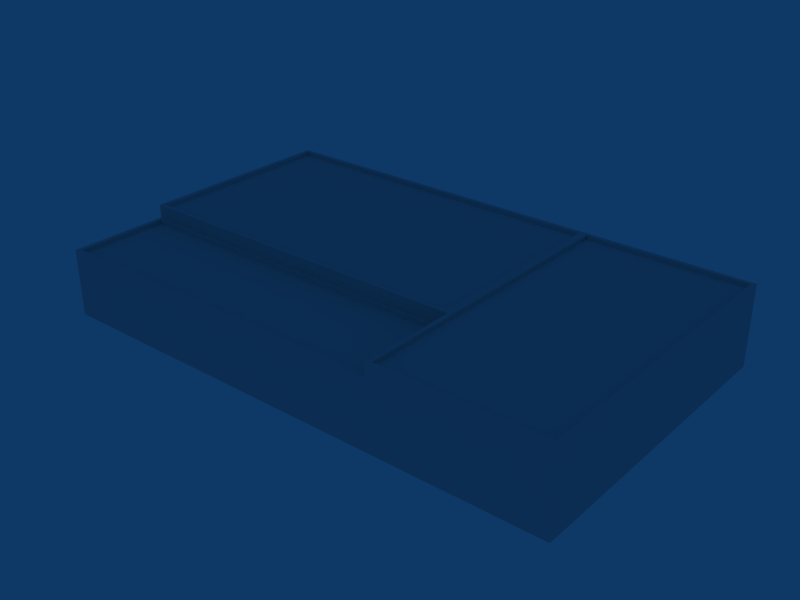 # Source: ebbr_building_ref_056.blend  (saved by Blender 2.79.0; exported with 4.5.12 LTS)
import bpy
from mathutils import Matrix  # noqa: F401  (used for matrix-valued properties, if any)

bpy.ops.wm.read_factory_settings(use_empty=True)
scene = bpy.context.scene
scene.name = 'Scene'

# ---- collections
col_collection_1 = bpy.data.collections.new('Collection 1'); scene.collection.children.link(col_collection_1)

# ---- materials (node trees are filled in below, after node groups)
mat_material = bpy.data.materials.new('Material')
mat_material.alpha_threshold = 0.0
mat_material.roughness = 0.5

# ---- material node trees

# ---- world
world_world = bpy.data.worlds.new('World'); scene.world = world_world
world_world.color = (0.05656, 0.2208, 0.4)
world_world.use_sun_shadow = False
world_world.sun_shadow_jitter_overblur = 0.0
world_world.cycles.sampling_method = 'NONE'
world_world.cycles.sample_map_resolution = 256

# ---- meshes
me_cube_001 = bpy.data.meshes.new('Cube.001')
me_cube_001.from_pydata([(19.52, 5.0, -11.5), (19.52, -1.0, -11.5), (-19.52, -1.0, -11.5), (-19.52, 5.0, -11.5), (19.52, 5.0, 11.5), (19.52, -1.0, 11.5), (7.02, -1.0, -11.5), (7.02, 5.0, -11.5), (7.02, -1.0, 11.5), (7.02, 5.0, 11.5), (19.52, -1.0, 4.0), (19.52, 5.0, 4.0), (-19.52, -1.0, 4.0), (-19.52, 5.0, 4.0), (7.02, 5.0, 4.0), (-19.52, 4.0, 4.0), (7.02, 4.0, 4.0), (7.02, 4.0, 11.5), (-19.52, 4.0, 11.5), (-19.52, -1.0, 11.5), (6.705, 4.0, 11.2), (-19.2, 4.0, 11.2), (-19.2, 4.0, 4.308), (6.705, 4.0, 4.308), (-19.2, 3.7, 4.308), (6.705, 3.7, 4.308), (6.705, 3.7, 11.2), (-19.2, 3.7, 11.2), (-19.2, 5.0, 3.706), (6.705, 5.0, 3.706), (6.705, 5.0, -11.21), (-19.2, 5.0, -11.21), (7.328, 5.0, 11.2), (7.328, 5.0, 4.0), (7.328, 5.0, -11.21), (19.22, 5.0, 11.2), (19.22, 5.0, 4.0), (19.22, 5.0, -11.21), (7.328, 4.7, -11.21), (19.22, 4.7, -11.21), (7.328, 4.7, 11.2), (19.22, 4.7, 11.2), (19.22, 4.7, 4.0), (7.328, 4.7, 4.0), (6.705, 4.7, -11.21), (-19.2, 4.7, -11.21), (-19.2, 4.7, 3.706), (6.705, 4.7, 3.706)], [], [(7, 0, 1, 6), (6, 2, 3, 7), (4, 9, 8, 5), (0, 11, 10, 1), (11, 4, 5, 10), (2, 12, 13, 3), (14, 13, 15, 16), (9, 14, 16, 17), (17, 18, 19, 8), (18, 15, 12, 19), (18, 17, 20, 21), (15, 18, 21, 22), (17, 16, 23, 20), (16, 15, 22, 23), (23, 22, 24, 25), (20, 23, 25, 26), (22, 21, 27, 24), (21, 20, 26, 27), (24, 27, 26, 25), (13, 14, 29, 28), (14, 7, 30, 29), (3, 13, 28, 31), (7, 3, 31, 30), (14, 9, 32, 33), (7, 14, 33, 34), (4, 11, 36, 35), (11, 0, 37, 36), (9, 4, 35, 32), (0, 7, 34, 37), (37, 34, 38, 39), (32, 35, 41, 40), (36, 37, 39, 42), (35, 36, 42, 41), (34, 33, 43, 38), (33, 32, 40, 43), (42, 39, 38, 43), (43, 40, 41, 42), (30, 31, 45, 44), (31, 28, 46, 45), (29, 30, 44, 47), (28, 29, 47, 46), (45, 46, 47, 44)])
_uv = me_cube_001.uv_layers.new(name='UVTex')
_uv.uv.foreach_set('vector', [0.03125, 0.7812, 0.2188, 0.7812, 0.2188, 0.9688, 0.03125, 0.9688, 0.03125, 0.7812, 0.2188, 0.7812, 0.2188, 0.9688, 0.03125, 0.9688, 0.03125, 0.7812, 0.2188, 0.7812, 0.2188, 0.9688, 0.03125, 0.9688, 0.03125, 0.7812, 0.2188, 0.7812, 0.2188, 0.9688, 0.03125, 0.9688, 0.03125, 0.7812, 0.2188, 0.7812, 0.2188, 0.9688, 0.03125, 0.9688, 0.03125, 0.7812, 0.2188, 0.7812, 0.2188, 0.9688, 0.03125, 0.9688, 0.03125, 0.7812, 0.2188, 0.7812, 0.2188, 0.9688, 0.03125, 0.9688, 0.03125, 0.7812, 0.2188, 0.7812, 0.2188, 0.9688, 0.03125, 0.9688, 0.03125, 0.7812, 0.2188, 0.7812, 0.2188, 0.9688, 0.03125, 0.9688, 0.03125, 0.7812, 0.2188, 0.7812, 0.2188, 0.9688, 0.03125, 0.9688, 0.03125, 0.7812, 0.2188, 0.7812, 0.2188, 0.9688, 0.03125, 0.9688, 0.03125, 0.7812, 0.2188, 0.7812, 0.2188, 0.9688, 0.03125, 0.9688, 0.03125, 0.7812, 0.2188, 0.7812, 0.2188, 0.9688, 0.03125, 0.9688, 0.03125, 0.7812, 0.2188, 0.7812, 0.2188, 0.9688, 0.03125, 0.9688, 0.03125, 0.7812, 0.2188, 0.7812, 0.2188, 0.9688, 0.03125, 0.9688, 0.03125, 0.7812, 0.2188, 0.7812, 0.2188, 0.9688, 0.03125, 0.9688, 0.03125, 0.7812, 0.2188, 0.7812, 0.2188, 0.9688, 0.03125, 0.9688, 0.03125, 0.7812, 0.2188, 0.7812, 0.2188, 0.9688, 0.03125, 0.9688, 0.03125, 0.2812, 0.2188, 0.2812, 0.2188, 0.4688, 0.03125, 0.4688, 0.03125, 0.7812, 0.2188, 0.7812, 0.2188, 0.9688, 0.03125, 0.9688, 0.03125, 0.7812, 0.2188, 0.7812, 0.2188, 0.9688, 0.03125, 0.9688, 0.03125, 0.7812, 0.2188, 0.7812, 0.2188, 0.9688, 0.03125, 0.9688, 0.03125, 0.7812, 0.2188, 0.7812, 0.2188, 0.9688, 0.03125, 0.9688, 0.03125, 0.7812, 0.2188, 0.7812, 0.2188, 0.9688, 0.03125, 0.9688, 0.03125, 0.7812, 0.2188, 0.7812, 0.2188, 0.9688, 0.03125, 0.9688, 0.03125, 0.7812, 0.2188, 0.7812, 0.2188, 0.9688, 0.03125, 0.9688, 0.03125, 0.7812, 0.2188, 0.7812, 0.2188, 0.9688, 0.03125, 0.9688, 0.03125, 0.7812, 0.2188, 0.7812, 0.2188, 0.9688, 0.03125, 0.9688, 0.03125, 0.7812, 0.2188, 0.7812, 0.2188, 0.9688, 0.03125, 0.9688, 0.03125, 0.7812, 0.2188, 0.7812, 0.2188, 0.9688, 0.03125, 0.9688, 0.03125, 0.7812, 0.2188, 0.7812, 0.2188, 0.9688, 0.03125, 0.9688, 0.03125, 0.7812, 0.2188, 0.7812, 0.2188, 0.9688, 0.03125, 0.9688, 0.03125, 0.7812, 0.2188, 0.7812, 0.2188, 0.9688, 0.03125, 0.9688, 0.03125, 0.7812, 0.2188, 0.7812, 0.2188, 0.9688, 0.03125, 0.9688, 0.03125, 0.7812, 0.2188, 0.7812, 0.2188, 0.9688, 0.03125, 0.9688, 0.03125, 0.2812, 0.2188, 0.2812, 0.2188, 0.4688, 0.03125, 0.4688, 0.03125, 0.2812, 0.2188, 0.2812, 0.2188, 0.4688, 0.03125, 0.4688, 0.03125, 0.7812, 0.2188, 0.7812, 0.2188, 0.9688, 0.03125, 0.9688, 0.03125, 0.7812, 0.2188, 0.7812, 0.2188, 0.9688, 0.03125, 0.9688, 0.03125, 0.7812, 0.2188, 0.7812, 0.2188, 0.9688, 0.03125, 0.9688, 0.03125, 0.7812, 0.2188, 0.7812, 0.2188, 0.9688, 0.03125, 0.9688, 0.03125, 0.2812, 0.2188, 0.2812, 0.2188, 0.4688, 0.03125, 0.4688])
me_cube_001.materials.append(mat_material)
me_cube_001.use_remesh_preserve_volume = False
me_cube_001.use_remesh_preserve_attributes = False
me_cube_001.use_mirror_vertex_groups = False
me_cube_001.update()

# ---- objects
ob_cube = bpy.data.objects.new('Cube', me_cube_001)

# ---- transforms, parenting, visibility, modifiers, constraints
ob_cube.location = (0.0, 0.0, 1.0)
ob_cube.rotation_euler = (1.571, -0.0, -0.0)
ob_cube.lock_rotations_4d = False
ob_cube.empty_display_type = 'ARROWS'
ob_cube.lineart.crease_threshold = 0.0

# ---- collection membership
col_collection_1.objects.link(ob_cube)

# ---- scene / render settings (as saved in the file)
scene.frame_start = 1; scene.frame_end = 250; scene.frame_set(1)
scene.render.engine = 'BLENDER_EEVEE_NEXT'
scene.render.image_settings.file_format = 'JPEG'
scene.render.image_settings.color_mode = 'RGB'
scene.render.image_settings.compression = 90
scene.render.resolution_x = 800
scene.render.resolution_y = 600
scene.render.pixel_aspect_x = 100.0
scene.render.pixel_aspect_y = 100.0
scene.render.fps = 25
scene.render.dither_intensity = 0.0
scene.render.use_compositing = False
scene.render.use_sequencer = False
scene.render.bake_margin = 2
scene.render.bake_bias = 0.0
scene.render.use_stamp_time = False
scene.render.use_stamp_date = False
scene.render.use_stamp_frame = False
scene.render.use_stamp_camera = False
scene.render.use_stamp_scene = False
scene.render.use_stamp_filename = False
scene.render.use_stamp_render_time = False
scene.render.stamp_font_size = 0
scene.cycles.use_denoising = False
scene.cycles.samples = 10
scene.cycles.sampling_pattern = 'TABULATED_SOBOL'
scene.cycles.light_sampling_threshold = 0.0
scene.cycles.use_adaptive_sampling = False
scene.cycles.use_light_tree = False
scene.cycles.blur_glossy = 0.0
scene.cycles.volume_bounces = 1
scene.cycles.pixel_filter_type = 'GAUSSIAN'
scene.cycles.sample_clamp_indirect = 0.0
scene.view_settings.view_transform = 'Raw'
bpy.context.view_layer.update()

# ---- added for rendering (the .blend has no active camera): camera
cam_auto = bpy.data.cameras.new('AutoCamera')
cam_auto.lens = 50.0
cam_auto.sensor_width = 36.0
cam_auto.clip_end = 1000.0
ob_auto_camera = bpy.data.objects.new('AutoCamera', cam_auto)
scene.collection.objects.link(ob_auto_camera)
ob_auto_camera.location = (42.2901, -50.7482, 36.8321)
ob_auto_camera.rotation_euler = (1.09748, -7.21219e-08, 0.694738)
scene.camera = ob_auto_camera
bpy.context.view_layer.update()

